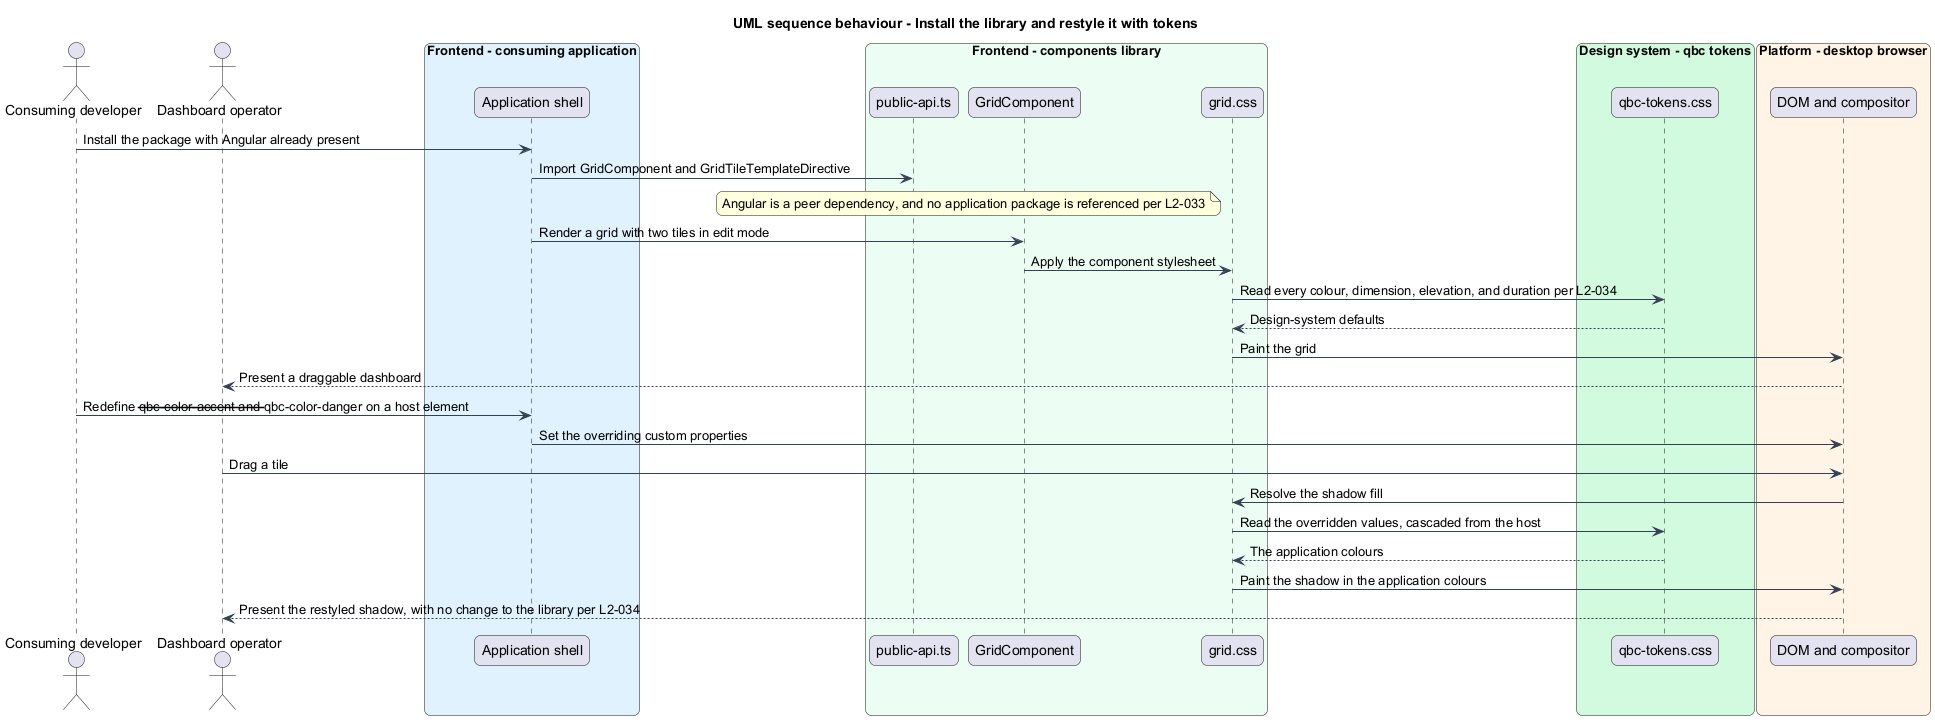

The diagram above was rendered by PlantUML. Its source (embedded in the PNG):
@startuml
title UML sequence behaviour - Install the library and restyle it with tokens
skinparam backgroundColor #FFFFFF
skinparam shadowing false
skinparam roundcorner 12
skinparam defaultFontName Arial
skinparam ArrowColor #344054
skinparam rectangle {
  BorderColor #344054
  FontColor #101828
}
skinparam package {
  BorderColor #667085
  FontColor #101828
  BackgroundColor #F9FAFB
}
actor "Consuming developer" as dev
actor "Dashboard operator" as operator
box "Frontend - consuming application" #E0F2FE
  participant "Application shell" as app
end box
box "Frontend - components library" #ECFDF3
  participant "public-api.ts" as entry
  participant "GridComponent" as grid
  participant "grid.css" as styles
end box
box "Design system - qbc tokens" #D1FADF
  participant "qbc-tokens.css" as tokens
end box
box "Platform - desktop browser" #FFF4E5
  participant "DOM and compositor" as dom
end box

dev -> app : Install the package with Angular already present
app -> entry : Import GridComponent and GridTileTemplateDirective
note over entry, grid : Angular is a peer dependency, and no application package is referenced per L2-033
app -> grid : Render a grid with two tiles in edit mode
grid -> styles : Apply the component stylesheet
styles -> tokens : Read every colour, dimension, elevation, and duration per L2-034
tokens --> styles : Design-system defaults
styles -> dom : Paint the grid
dom --> operator : Present a draggable dashboard

dev -> app : Redefine --qbc-color-accent and --qbc-color-danger on a host element
app -> dom : Set the overriding custom properties
operator -> dom : Drag a tile
dom -> styles : Resolve the shadow fill
styles -> tokens : Read the overridden values, cascaded from the host
tokens --> styles : The application colours
styles -> dom : Paint the shadow in the application colours
dom --> operator : Present the restyled shadow, with no change to the library per L2-034
@enduml